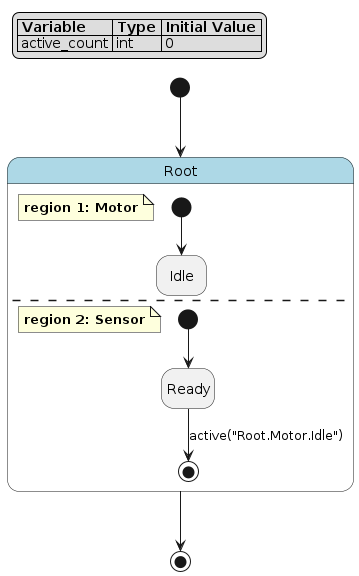

The diagram above was rendered by PlantUML. Its source (embedded in the PNG):
@startuml
hide empty description

skinparam state {
  BackgroundColor<<pseudo>> LightGray
  BackgroundColor<<composite>> LightBlue
  BorderColor<<pseudo>> Gray
  FontStyle<<pseudo>> italic
}

legend top left
|= Variable |= Type |= Initial Value |
| active_count | int | 0 |
endlegend

state "Root" as root <<composite>> {
    note as root__motor
        **region 1: Motor**
    end note
    state "Idle" as root__motor__idle
    [*] --> root__motor__idle
    --
    note as root__sensor
        **region 2: Sensor**
    end note
    state "Ready" as root__sensor__ready
    [*] --> root__sensor__ready
    root__sensor__ready --> [*] : active("Root.Motor.Idle")
}
[*] --> root
root --> [*]
@enduml